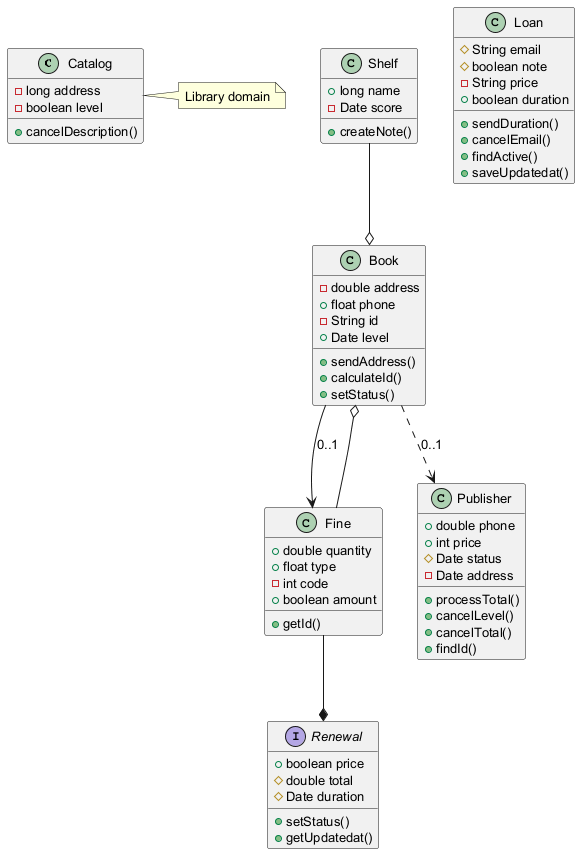

The diagram above was rendered by PlantUML. Its source (embedded in the PNG):
@startuml
skinparam defaultFontSize 13
class Catalog {
  -long address
  -boolean level
  +cancelDescription()
}
class Shelf {
  +long name
  -Date score
  +createNote()
}
class Publisher {
  +double phone
  +int price
  #Date status
  -Date address
  +processTotal()
  +cancelLevel()
  +cancelTotal()
  +findId()
}
class Fine {
  +double quantity
  +float type
  -int code
  +boolean amount
  +getId()
}
class Book {
  -double address
  +float phone
  -String id
  +Date level
  +sendAddress()
  +calculateId()
  +setStatus()
}
class Loan {
  #String email
  #boolean note
  -String price
  +boolean duration
  +sendDuration()
  +cancelEmail()
  +findActive()
  +saveUpdatedat()
}
interface Renewal {
  +boolean price
  #double total
  #Date duration
  +setStatus()
  +getUpdatedat()
}
Fine --* Renewal
Fine --o Book
Shelf --o Book
Book ..> Publisher : "0..1"
Book --> Fine : "0..1"
note right of Catalog : Library domain
@enduml